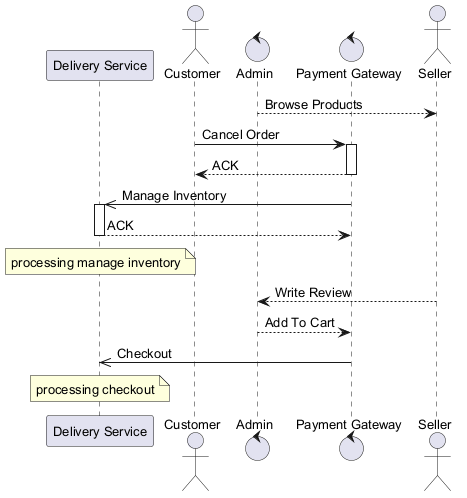

The diagram above was rendered by PlantUML. Its source (embedded in the PNG):
@startuml
skinparam backgroundColor #FFFFFF
skinparam classBackgroundColor #F3E5F5
skinparam classBorderColor #6A1B9A
skinparam defaultFontSize 13
participant "Delivery Service" as DS
actor "Customer" as C
control "Admin" as A
control "Payment Gateway" as PG
actor "Seller" as S
A --> S : Browse Products
C -> PG : Cancel Order
activate PG
PG --> C : ACK
deactivate PG
PG ->> DS : Manage Inventory
activate DS
DS --> PG : ACK
deactivate DS
note over DS : processing manage inventory
S --> A : Write Review
A --> PG : Add To Cart
PG ->> DS : Checkout
note over DS : processing checkout
@enduml